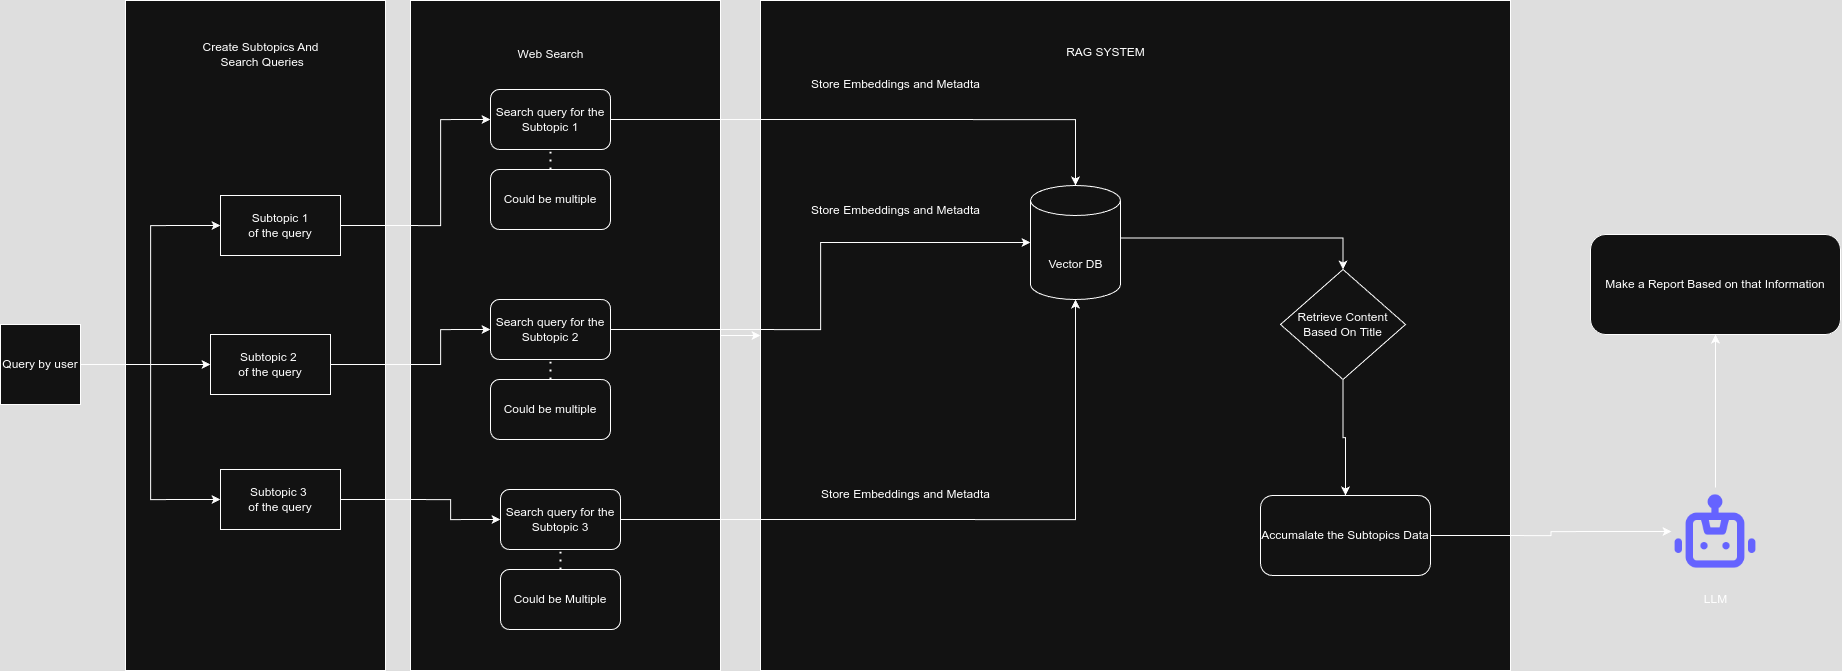

The diagram above was exported from draw.io. Its source (the exported page's mxGraphModel, read from the mxfile embedded in the PNG):
<mxGraphModel dx="1875" dy="1045" grid="1" gridSize="10" guides="1" tooltips="1" connect="1" arrows="1" fold="1" page="1" pageScale="1" pageWidth="850" pageHeight="1100" math="0" shadow="0">
  <root>
    <mxCell id="0" />
    <mxCell id="1" parent="0" />
    <mxCell id="0FN6PZShYGy_Q9MRCUYY-28" value="&amp;nbsp;" style="rounded=0;whiteSpace=wrap;html=1;" parent="1" vertex="1">
      <mxGeometry x="930" y="101" width="750" height="670" as="geometry" />
    </mxCell>
    <mxCell id="0FN6PZShYGy_Q9MRCUYY-29" value="RAG SYSTEM&lt;div&gt;&lt;br&gt;&lt;/div&gt;" style="text;html=1;align=center;verticalAlign=middle;resizable=0;points=[];autosize=1;strokeColor=none;fillColor=none;" parent="1" vertex="1">
      <mxGeometry x="1225" y="140" width="100" height="40" as="geometry" />
    </mxCell>
    <mxCell id="j5UXVr7lku4pkpmjDg0s-2" value="" style="shape=cylinder3;whiteSpace=wrap;html=1;boundedLbl=1;backgroundOutline=1;size=15;" parent="1" vertex="1">
      <mxGeometry x="1200" y="286" width="90" height="114" as="geometry" />
    </mxCell>
    <mxCell id="j5UXVr7lku4pkpmjDg0s-4" value="Vector DB" style="text;html=1;align=center;verticalAlign=middle;resizable=0;points=[];autosize=1;strokeColor=none;fillColor=none;" parent="1" vertex="1">
      <mxGeometry x="1205" y="350" width="80" height="30" as="geometry" />
    </mxCell>
    <mxCell id="j5UXVr7lku4pkpmjDg0s-10" value="Store Embeddings and Metadta" style="text;html=1;align=center;verticalAlign=middle;resizable=0;points=[];autosize=1;strokeColor=none;fillColor=none;" parent="1" vertex="1">
      <mxGeometry x="970" y="170" width="190" height="30" as="geometry" />
    </mxCell>
    <mxCell id="n3txROFwJ_A0-9Lo-Hr5-30" style="edgeStyle=orthogonalEdgeStyle;rounded=0;orthogonalLoop=1;jettySize=auto;html=1;exitX=1;exitY=0.5;exitDx=0;exitDy=0;entryX=0;entryY=0.5;entryDx=0;entryDy=0;" edge="1" parent="1" source="j5UXVr7lku4pkpmjDg0s-17" target="n3txROFwJ_A0-9Lo-Hr5-27">
      <mxGeometry relative="1" as="geometry" />
    </mxCell>
    <mxCell id="j5UXVr7lku4pkpmjDg0s-17" value="Accumalate the Subtopics Data" style="rounded=1;whiteSpace=wrap;html=1;" parent="1" vertex="1">
      <mxGeometry x="1430" y="596" width="170" height="80" as="geometry" />
    </mxCell>
    <mxCell id="j5UXVr7lku4pkpmjDg0s-18" value="Make a Report Based on that Information" style="rounded=1;whiteSpace=wrap;html=1;" parent="1" vertex="1">
      <mxGeometry x="1760" y="335" width="250" height="100" as="geometry" />
    </mxCell>
    <mxCell id="n3txROFwJ_A0-9Lo-Hr5-20" style="edgeStyle=orthogonalEdgeStyle;rounded=0;orthogonalLoop=1;jettySize=auto;html=1;" edge="1" parent="1" source="n3txROFwJ_A0-9Lo-Hr5-14" target="0FN6PZShYGy_Q9MRCUYY-28">
      <mxGeometry relative="1" as="geometry" />
    </mxCell>
    <mxCell id="n3txROFwJ_A0-9Lo-Hr5-14" value="" style="rounded=0;whiteSpace=wrap;html=1;" vertex="1" parent="1">
      <mxGeometry x="580" y="101" width="310" height="670" as="geometry" />
    </mxCell>
    <mxCell id="n3txROFwJ_A0-9Lo-Hr5-17" style="edgeStyle=orthogonalEdgeStyle;rounded=0;orthogonalLoop=1;jettySize=auto;html=1;exitX=1;exitY=0.5;exitDx=0;exitDy=0;" edge="1" parent="1" source="0FN6PZShYGy_Q9MRCUYY-5" target="j5UXVr7lku4pkpmjDg0s-2">
      <mxGeometry relative="1" as="geometry" />
    </mxCell>
    <mxCell id="0FN6PZShYGy_Q9MRCUYY-5" value="Search query for the Subtopic 1" style="rounded=1;whiteSpace=wrap;html=1;" parent="1" vertex="1">
      <mxGeometry x="660" y="190" width="120" height="60" as="geometry" />
    </mxCell>
    <mxCell id="0FN6PZShYGy_Q9MRCUYY-6" value="Could be multiple" style="rounded=1;whiteSpace=wrap;html=1;" parent="1" vertex="1">
      <mxGeometry x="660" y="270" width="120" height="60" as="geometry" />
    </mxCell>
    <mxCell id="0FN6PZShYGy_Q9MRCUYY-7" value="" style="endArrow=none;dashed=1;html=1;dashPattern=1 3;strokeWidth=2;rounded=0;exitX=0.5;exitY=0;exitDx=0;exitDy=0;entryX=0.5;entryY=1;entryDx=0;entryDy=0;" parent="1" source="0FN6PZShYGy_Q9MRCUYY-6" target="0FN6PZShYGy_Q9MRCUYY-5" edge="1">
      <mxGeometry width="50" height="50" relative="1" as="geometry">
        <mxPoint x="690" y="300" as="sourcePoint" />
        <mxPoint x="740" y="250" as="targetPoint" />
      </mxGeometry>
    </mxCell>
    <mxCell id="n3txROFwJ_A0-9Lo-Hr5-18" style="edgeStyle=orthogonalEdgeStyle;rounded=0;orthogonalLoop=1;jettySize=auto;html=1;exitX=1;exitY=0.5;exitDx=0;exitDy=0;" edge="1" parent="1" source="0FN6PZShYGy_Q9MRCUYY-8" target="j5UXVr7lku4pkpmjDg0s-2">
      <mxGeometry relative="1" as="geometry" />
    </mxCell>
    <mxCell id="0FN6PZShYGy_Q9MRCUYY-8" value="Search query for the Subtopic 2" style="rounded=1;whiteSpace=wrap;html=1;" parent="1" vertex="1">
      <mxGeometry x="660" y="400" width="120" height="60" as="geometry" />
    </mxCell>
    <mxCell id="0FN6PZShYGy_Q9MRCUYY-9" value="Could be multiple" style="rounded=1;whiteSpace=wrap;html=1;" parent="1" vertex="1">
      <mxGeometry x="660" y="480" width="120" height="60" as="geometry" />
    </mxCell>
    <mxCell id="0FN6PZShYGy_Q9MRCUYY-10" value="" style="endArrow=none;dashed=1;html=1;dashPattern=1 3;strokeWidth=2;rounded=0;exitX=0.5;exitY=0;exitDx=0;exitDy=0;entryX=0.5;entryY=1;entryDx=0;entryDy=0;" parent="1" source="0FN6PZShYGy_Q9MRCUYY-9" target="0FN6PZShYGy_Q9MRCUYY-8" edge="1">
      <mxGeometry width="50" height="50" relative="1" as="geometry">
        <mxPoint x="690" y="510" as="sourcePoint" />
        <mxPoint x="740" y="460" as="targetPoint" />
      </mxGeometry>
    </mxCell>
    <mxCell id="0FN6PZShYGy_Q9MRCUYY-12" value="Search query for the Subtopic 3" style="rounded=1;whiteSpace=wrap;html=1;" parent="1" vertex="1">
      <mxGeometry x="670" y="590" width="120" height="60" as="geometry" />
    </mxCell>
    <mxCell id="0FN6PZShYGy_Q9MRCUYY-13" value="Could be Multiple" style="rounded=1;whiteSpace=wrap;html=1;" parent="1" vertex="1">
      <mxGeometry x="670" y="670" width="120" height="60" as="geometry" />
    </mxCell>
    <mxCell id="0FN6PZShYGy_Q9MRCUYY-14" value="" style="endArrow=none;dashed=1;html=1;dashPattern=1 3;strokeWidth=2;rounded=0;exitX=0.5;exitY=0;exitDx=0;exitDy=0;entryX=0.5;entryY=1;entryDx=0;entryDy=0;" parent="1" source="0FN6PZShYGy_Q9MRCUYY-13" target="0FN6PZShYGy_Q9MRCUYY-12" edge="1">
      <mxGeometry width="50" height="50" relative="1" as="geometry">
        <mxPoint x="700" y="700" as="sourcePoint" />
        <mxPoint x="750" y="650" as="targetPoint" />
      </mxGeometry>
    </mxCell>
    <mxCell id="n3txROFwJ_A0-9Lo-Hr5-15" value="&lt;div&gt;Web Search&lt;/div&gt;" style="text;html=1;align=center;verticalAlign=middle;resizable=0;points=[];autosize=1;strokeColor=none;fillColor=none;" vertex="1" parent="1">
      <mxGeometry x="675" y="140" width="90" height="30" as="geometry" />
    </mxCell>
    <mxCell id="n3txROFwJ_A0-9Lo-Hr5-21" style="edgeStyle=orthogonalEdgeStyle;rounded=0;orthogonalLoop=1;jettySize=auto;html=1;exitX=1;exitY=0.5;exitDx=0;exitDy=0;entryX=0.5;entryY=1;entryDx=0;entryDy=0;entryPerimeter=0;" edge="1" parent="1" source="0FN6PZShYGy_Q9MRCUYY-12" target="j5UXVr7lku4pkpmjDg0s-2">
      <mxGeometry relative="1" as="geometry" />
    </mxCell>
    <mxCell id="n3txROFwJ_A0-9Lo-Hr5-22" value="Store Embeddings and Metadta" style="text;html=1;align=center;verticalAlign=middle;resizable=0;points=[];autosize=1;strokeColor=none;fillColor=none;" vertex="1" parent="1">
      <mxGeometry x="970" y="296" width="190" height="30" as="geometry" />
    </mxCell>
    <mxCell id="n3txROFwJ_A0-9Lo-Hr5-23" value="Store Embeddings and Metadta" style="text;html=1;align=center;verticalAlign=middle;resizable=0;points=[];autosize=1;strokeColor=none;fillColor=none;" vertex="1" parent="1">
      <mxGeometry x="980" y="580" width="190" height="30" as="geometry" />
    </mxCell>
    <mxCell id="n3txROFwJ_A0-9Lo-Hr5-25" value="" style="edgeStyle=orthogonalEdgeStyle;rounded=0;orthogonalLoop=1;jettySize=auto;html=1;exitX=1;exitY=0;exitDx=0;exitDy=52.5;exitPerimeter=0;entryX=0.5;entryY=0;entryDx=0;entryDy=0;" edge="1" parent="1" source="j5UXVr7lku4pkpmjDg0s-2" target="n3txROFwJ_A0-9Lo-Hr5-24">
      <mxGeometry relative="1" as="geometry">
        <Array as="points" />
        <mxPoint x="1290" y="339" as="sourcePoint" />
        <mxPoint x="1515" y="596" as="targetPoint" />
      </mxGeometry>
    </mxCell>
    <mxCell id="n3txROFwJ_A0-9Lo-Hr5-26" style="edgeStyle=orthogonalEdgeStyle;rounded=0;orthogonalLoop=1;jettySize=auto;html=1;exitX=0.5;exitY=1;exitDx=0;exitDy=0;entryX=0.5;entryY=0;entryDx=0;entryDy=0;" edge="1" parent="1" source="n3txROFwJ_A0-9Lo-Hr5-24" target="j5UXVr7lku4pkpmjDg0s-17">
      <mxGeometry relative="1" as="geometry" />
    </mxCell>
    <mxCell id="n3txROFwJ_A0-9Lo-Hr5-24" value="Retrieve Content Based On Title" style="rhombus;whiteSpace=wrap;html=1;" vertex="1" parent="1">
      <mxGeometry x="1450" y="370" width="125" height="110" as="geometry" />
    </mxCell>
    <mxCell id="n3txROFwJ_A0-9Lo-Hr5-31" style="edgeStyle=orthogonalEdgeStyle;rounded=0;orthogonalLoop=1;jettySize=auto;html=1;exitX=0.5;exitY=0;exitDx=0;exitDy=0;entryX=0.5;entryY=1;entryDx=0;entryDy=0;" edge="1" parent="1" source="n3txROFwJ_A0-9Lo-Hr5-27" target="j5UXVr7lku4pkpmjDg0s-18">
      <mxGeometry relative="1" as="geometry" />
    </mxCell>
    <mxCell id="n3txROFwJ_A0-9Lo-Hr5-27" value="" style="shape=image;html=1;verticalAlign=top;verticalLabelPosition=bottom;labelBackgroundColor=#ffffff;imageAspect=0;aspect=fixed;image=https://cdn1.iconfinder.com/data/icons/unicons-line-vol-5/24/robot-128.png" vertex="1" parent="1">
      <mxGeometry x="1841" y="588" width="88" height="88" as="geometry" />
    </mxCell>
    <mxCell id="n3txROFwJ_A0-9Lo-Hr5-32" value="" style="rounded=0;whiteSpace=wrap;html=1;" vertex="1" parent="1">
      <mxGeometry x="295" y="101" width="260" height="670" as="geometry" />
    </mxCell>
    <mxCell id="n3txROFwJ_A0-9Lo-Hr5-29" value="LLM" style="text;html=1;align=center;verticalAlign=middle;resizable=0;points=[];autosize=1;strokeColor=none;fillColor=none;" vertex="1" parent="1">
      <mxGeometry x="1860" y="685" width="50" height="30" as="geometry" />
    </mxCell>
    <mxCell id="n3txROFwJ_A0-9Lo-Hr5-4" style="edgeStyle=orthogonalEdgeStyle;rounded=0;orthogonalLoop=1;jettySize=auto;html=1;exitX=1;exitY=0.5;exitDx=0;exitDy=0;entryX=0;entryY=0.5;entryDx=0;entryDy=0;" edge="1" parent="1" source="0FN6PZShYGy_Q9MRCUYY-1" target="0FN6PZShYGy_Q9MRCUYY-3">
      <mxGeometry relative="1" as="geometry" />
    </mxCell>
    <mxCell id="n3txROFwJ_A0-9Lo-Hr5-5" style="edgeStyle=orthogonalEdgeStyle;rounded=0;orthogonalLoop=1;jettySize=auto;html=1;exitX=1;exitY=0.5;exitDx=0;exitDy=0;" edge="1" parent="1" source="0FN6PZShYGy_Q9MRCUYY-1" target="0FN6PZShYGy_Q9MRCUYY-2">
      <mxGeometry relative="1" as="geometry" />
    </mxCell>
    <mxCell id="n3txROFwJ_A0-9Lo-Hr5-6" style="edgeStyle=orthogonalEdgeStyle;rounded=0;orthogonalLoop=1;jettySize=auto;html=1;entryX=0;entryY=0.5;entryDx=0;entryDy=0;" edge="1" parent="1" source="0FN6PZShYGy_Q9MRCUYY-1" target="0FN6PZShYGy_Q9MRCUYY-4">
      <mxGeometry relative="1" as="geometry" />
    </mxCell>
    <mxCell id="0FN6PZShYGy_Q9MRCUYY-1" value="Query by user" style="whiteSpace=wrap;html=1;aspect=fixed;" parent="1" vertex="1">
      <mxGeometry x="170" y="425" width="80" height="80" as="geometry" />
    </mxCell>
    <mxCell id="0FN6PZShYGy_Q9MRCUYY-2" value="Subtopic 2&amp;nbsp;&lt;div&gt;of the query&lt;/div&gt;" style="rounded=0;whiteSpace=wrap;html=1;" parent="1" vertex="1">
      <mxGeometry x="380" y="435" width="120" height="60" as="geometry" />
    </mxCell>
    <mxCell id="0FN6PZShYGy_Q9MRCUYY-3" value="Subtopic 1&lt;div&gt;of the query&lt;/div&gt;" style="rounded=0;whiteSpace=wrap;html=1;" parent="1" vertex="1">
      <mxGeometry x="390" y="296" width="120" height="60" as="geometry" />
    </mxCell>
    <mxCell id="0FN6PZShYGy_Q9MRCUYY-4" value="Subtopic 3&amp;nbsp;&lt;div&gt;of the query&lt;/div&gt;" style="rounded=0;whiteSpace=wrap;html=1;" parent="1" vertex="1">
      <mxGeometry x="390" y="570" width="120" height="60" as="geometry" />
    </mxCell>
    <mxCell id="n3txROFwJ_A0-9Lo-Hr5-7" style="edgeStyle=orthogonalEdgeStyle;rounded=0;orthogonalLoop=1;jettySize=auto;html=1;exitX=1;exitY=0.5;exitDx=0;exitDy=0;entryX=0;entryY=0.5;entryDx=0;entryDy=0;" edge="1" parent="1" source="0FN6PZShYGy_Q9MRCUYY-3" target="0FN6PZShYGy_Q9MRCUYY-5">
      <mxGeometry relative="1" as="geometry">
        <Array as="points">
          <mxPoint x="610" y="326" />
          <mxPoint x="610" y="220" />
        </Array>
      </mxGeometry>
    </mxCell>
    <mxCell id="n3txROFwJ_A0-9Lo-Hr5-8" style="edgeStyle=orthogonalEdgeStyle;rounded=0;orthogonalLoop=1;jettySize=auto;html=1;exitX=1;exitY=0.5;exitDx=0;exitDy=0;entryX=0;entryY=0.5;entryDx=0;entryDy=0;entryPerimeter=0;" edge="1" parent="1" source="0FN6PZShYGy_Q9MRCUYY-2" target="0FN6PZShYGy_Q9MRCUYY-8">
      <mxGeometry relative="1" as="geometry">
        <mxPoint x="650" y="440" as="targetPoint" />
        <Array as="points">
          <mxPoint x="610" y="465" />
          <mxPoint x="610" y="430" />
        </Array>
      </mxGeometry>
    </mxCell>
    <mxCell id="n3txROFwJ_A0-9Lo-Hr5-9" style="edgeStyle=orthogonalEdgeStyle;rounded=0;orthogonalLoop=1;jettySize=auto;html=1;exitX=1;exitY=0.5;exitDx=0;exitDy=0;entryX=0;entryY=0.5;entryDx=0;entryDy=0;" edge="1" parent="1" source="0FN6PZShYGy_Q9MRCUYY-4" target="0FN6PZShYGy_Q9MRCUYY-12">
      <mxGeometry relative="1" as="geometry">
        <Array as="points">
          <mxPoint x="620" y="600" />
          <mxPoint x="620" y="620" />
        </Array>
      </mxGeometry>
    </mxCell>
    <mxCell id="n3txROFwJ_A0-9Lo-Hr5-36" value="Create Subtopics And&lt;div&gt;&amp;nbsp;Search Queries&lt;/div&gt;" style="text;html=1;align=center;verticalAlign=middle;resizable=0;points=[];autosize=1;strokeColor=none;fillColor=none;" vertex="1" parent="1">
      <mxGeometry x="360" y="135" width="140" height="40" as="geometry" />
    </mxCell>
  </root>
</mxGraphModel>